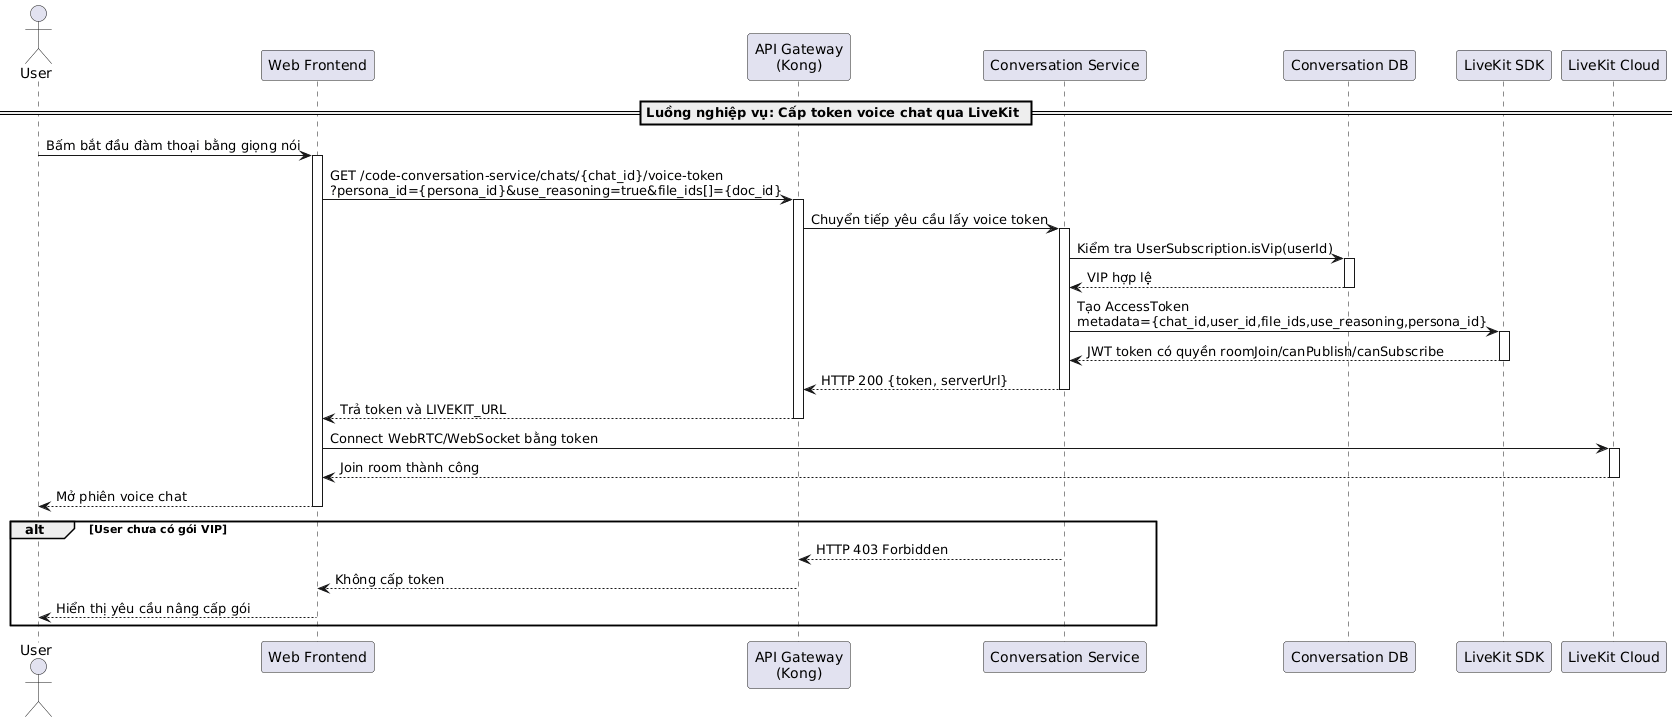

The diagram above was rendered by PlantUML. Its source (embedded in the PNG):
@startuml
actor "User" as User
participant "Web Frontend" as Frontend
participant "API Gateway\n(Kong)" as Kong
participant "Conversation Service" as ConversationService
participant "Conversation DB" as ConversationDB
participant "LiveKit SDK" as LiveKitSDK
participant "LiveKit Cloud" as LiveKit

== Luồng nghiệp vụ: Cấp token voice chat qua LiveKit ==

User -> Frontend: Bấm bắt đầu đàm thoại bằng giọng nói
activate Frontend

Frontend -> Kong: GET /code-conversation-service/chats/{chat_id}/voice-token\n?persona_id={persona_id}&use_reasoning=true&file_ids[]={doc_id}
activate Kong
Kong -> ConversationService: Chuyển tiếp yêu cầu lấy voice token
activate ConversationService

ConversationService -> ConversationDB: Kiểm tra UserSubscription.isVip(userId)
activate ConversationDB
ConversationDB --> ConversationService: VIP hợp lệ
deactivate ConversationDB

ConversationService -> LiveKitSDK: Tạo AccessToken\nmetadata={chat_id,user_id,file_ids,use_reasoning,persona_id}
activate LiveKitSDK
LiveKitSDK --> ConversationService: JWT token có quyền roomJoin/canPublish/canSubscribe
deactivate LiveKitSDK

ConversationService --> Kong: HTTP 200 {token, serverUrl}
deactivate ConversationService
Kong --> Frontend: Trả token và LIVEKIT_URL
deactivate Kong

Frontend -> LiveKit: Connect WebRTC/WebSocket bằng token
activate LiveKit
LiveKit --> Frontend: Join room thành công
deactivate LiveKit

Frontend --> User: Mở phiên voice chat
deactivate Frontend

alt User chưa có gói VIP
    ConversationService --> Kong: HTTP 403 Forbidden
    Kong --> Frontend: Không cấp token
    Frontend --> User: Hiển thị yêu cầu nâng cấp gói
end
@enduml